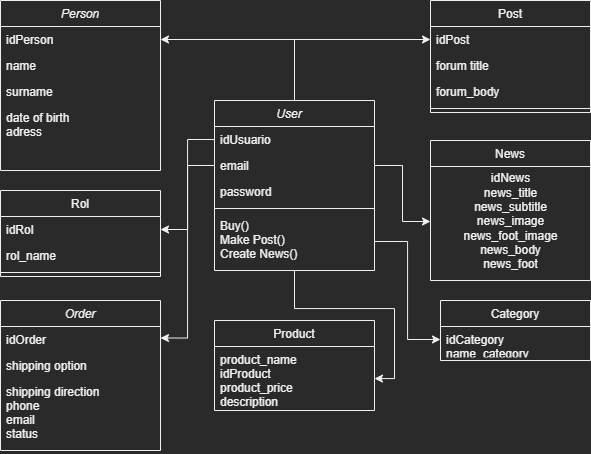

The diagram above was exported from draw.io. Its source (the exported page's mxGraphModel, read from the mxfile embedded in the PNG):
<mxGraphModel dx="1760" dy="677" grid="1" gridSize="10" guides="1" tooltips="1" connect="1" arrows="1" fold="1" page="1" pageScale="1" pageWidth="827" pageHeight="1169" math="0" shadow="0">
  <root>
    <mxCell id="WIyWlLk6GJQsqaUBKTNV-0" />
    <mxCell id="WIyWlLk6GJQsqaUBKTNV-1" parent="WIyWlLk6GJQsqaUBKTNV-0" />
    <mxCell id="zkfFHV4jXpPFQw0GAbJ--0" value="Person" style="swimlane;fontStyle=2;align=center;verticalAlign=top;childLayout=stackLayout;horizontal=1;startSize=26;horizontalStack=0;resizeParent=1;resizeLast=0;collapsible=1;marginBottom=0;rounded=0;shadow=0;strokeWidth=1;" parent="WIyWlLk6GJQsqaUBKTNV-1" vertex="1">
      <mxGeometry x="120" y="60" width="160" height="170" as="geometry">
        <mxRectangle x="230" y="140" width="160" height="26" as="alternateBounds" />
      </mxGeometry>
    </mxCell>
    <mxCell id="zkfFHV4jXpPFQw0GAbJ--1" value="idPerson" style="text;align=left;verticalAlign=top;spacingLeft=4;spacingRight=4;overflow=hidden;rotatable=0;points=[[0,0.5],[1,0.5]];portConstraint=eastwest;" parent="zkfFHV4jXpPFQw0GAbJ--0" vertex="1">
      <mxGeometry y="26" width="160" height="26" as="geometry" />
    </mxCell>
    <mxCell id="zkfFHV4jXpPFQw0GAbJ--2" value="name" style="text;align=left;verticalAlign=top;spacingLeft=4;spacingRight=4;overflow=hidden;rotatable=0;points=[[0,0.5],[1,0.5]];portConstraint=eastwest;rounded=0;shadow=0;html=0;" parent="zkfFHV4jXpPFQw0GAbJ--0" vertex="1">
      <mxGeometry y="52" width="160" height="26" as="geometry" />
    </mxCell>
    <mxCell id="zkfFHV4jXpPFQw0GAbJ--3" value="surname" style="text;align=left;verticalAlign=top;spacingLeft=4;spacingRight=4;overflow=hidden;rotatable=0;points=[[0,0.5],[1,0.5]];portConstraint=eastwest;rounded=0;shadow=0;html=0;" parent="zkfFHV4jXpPFQw0GAbJ--0" vertex="1">
      <mxGeometry y="78" width="160" height="26" as="geometry" />
    </mxCell>
    <mxCell id="zkfFHV4jXpPFQw0GAbJ--5" value="date of birth&#10;adress" style="text;align=left;verticalAlign=top;spacingLeft=4;spacingRight=4;overflow=hidden;rotatable=0;points=[[0,0.5],[1,0.5]];portConstraint=eastwest;" parent="zkfFHV4jXpPFQw0GAbJ--0" vertex="1">
      <mxGeometry y="104" width="160" height="58" as="geometry" />
    </mxCell>
    <mxCell id="zkfFHV4jXpPFQw0GAbJ--6" value="Rol" style="swimlane;fontStyle=0;align=center;verticalAlign=top;childLayout=stackLayout;horizontal=1;startSize=26;horizontalStack=0;resizeParent=1;resizeLast=0;collapsible=1;marginBottom=0;rounded=0;shadow=0;strokeWidth=1;" parent="WIyWlLk6GJQsqaUBKTNV-1" vertex="1">
      <mxGeometry x="120" y="250" width="160" height="86" as="geometry">
        <mxRectangle x="130" y="380" width="160" height="26" as="alternateBounds" />
      </mxGeometry>
    </mxCell>
    <mxCell id="zkfFHV4jXpPFQw0GAbJ--7" value="idRol" style="text;align=left;verticalAlign=top;spacingLeft=4;spacingRight=4;overflow=hidden;rotatable=0;points=[[0,0.5],[1,0.5]];portConstraint=eastwest;" parent="zkfFHV4jXpPFQw0GAbJ--6" vertex="1">
      <mxGeometry y="26" width="160" height="26" as="geometry" />
    </mxCell>
    <mxCell id="zkfFHV4jXpPFQw0GAbJ--8" value="rol_name" style="text;align=left;verticalAlign=top;spacingLeft=4;spacingRight=4;overflow=hidden;rotatable=0;points=[[0,0.5],[1,0.5]];portConstraint=eastwest;rounded=0;shadow=0;html=0;" parent="zkfFHV4jXpPFQw0GAbJ--6" vertex="1">
      <mxGeometry y="52" width="160" height="26" as="geometry" />
    </mxCell>
    <mxCell id="zkfFHV4jXpPFQw0GAbJ--9" value="" style="line;html=1;strokeWidth=1;align=left;verticalAlign=middle;spacingTop=-1;spacingLeft=3;spacingRight=3;rotatable=0;labelPosition=right;points=[];portConstraint=eastwest;" parent="zkfFHV4jXpPFQw0GAbJ--6" vertex="1">
      <mxGeometry y="78" width="160" height="8" as="geometry" />
    </mxCell>
    <mxCell id="zkfFHV4jXpPFQw0GAbJ--13" value="News" style="swimlane;fontStyle=0;align=center;verticalAlign=top;childLayout=stackLayout;horizontal=1;startSize=26;horizontalStack=0;resizeParent=1;resizeLast=0;collapsible=1;marginBottom=0;rounded=0;shadow=0;strokeWidth=1;" parent="WIyWlLk6GJQsqaUBKTNV-1" vertex="1">
      <mxGeometry x="550" y="200" width="160" height="140" as="geometry">
        <mxRectangle x="340" y="380" width="170" height="26" as="alternateBounds" />
      </mxGeometry>
    </mxCell>
    <mxCell id="S_BkAoBkB1nPnnmDkRot-22" value="&lt;span style=&quot;text-align: left;&quot;&gt;idNews&lt;/span&gt;&lt;br style=&quot;padding: 0px; margin: 0px; text-align: left;&quot;&gt;&lt;span style=&quot;text-align: left;&quot;&gt;news_title&lt;/span&gt;&lt;br style=&quot;padding: 0px; margin: 0px; text-align: left;&quot;&gt;&lt;span style=&quot;text-align: left;&quot;&gt;news_subtitle&lt;/span&gt;&lt;br style=&quot;padding: 0px; margin: 0px; text-align: left;&quot;&gt;&lt;span style=&quot;text-align: left;&quot;&gt;news_image&lt;/span&gt;&lt;br style=&quot;padding: 0px; margin: 0px; text-align: left;&quot;&gt;&lt;span style=&quot;text-align: left;&quot;&gt;news_foot_image&lt;/span&gt;&lt;br style=&quot;padding: 0px; margin: 0px; text-align: left;&quot;&gt;&lt;span style=&quot;text-align: left;&quot;&gt;news_body&lt;/span&gt;&lt;br style=&quot;padding: 0px; margin: 0px; text-align: left;&quot;&gt;&lt;span style=&quot;text-align: left;&quot;&gt;news_foot&lt;/span&gt;" style="text;html=1;align=center;verticalAlign=middle;resizable=0;points=[];autosize=1;strokeColor=none;fillColor=none;" vertex="1" parent="zkfFHV4jXpPFQw0GAbJ--13">
      <mxGeometry y="26" width="160" height="110" as="geometry" />
    </mxCell>
    <mxCell id="zkfFHV4jXpPFQw0GAbJ--17" value="Post" style="swimlane;fontStyle=0;align=center;verticalAlign=top;childLayout=stackLayout;horizontal=1;startSize=26;horizontalStack=0;resizeParent=1;resizeLast=0;collapsible=1;marginBottom=0;rounded=0;shadow=0;strokeWidth=1;" parent="WIyWlLk6GJQsqaUBKTNV-1" vertex="1">
      <mxGeometry x="550" y="60" width="160" height="112" as="geometry">
        <mxRectangle x="550" y="140" width="160" height="26" as="alternateBounds" />
      </mxGeometry>
    </mxCell>
    <mxCell id="zkfFHV4jXpPFQw0GAbJ--18" value="idPost" style="text;align=left;verticalAlign=top;spacingLeft=4;spacingRight=4;overflow=hidden;rotatable=0;points=[[0,0.5],[1,0.5]];portConstraint=eastwest;" parent="zkfFHV4jXpPFQw0GAbJ--17" vertex="1">
      <mxGeometry y="26" width="160" height="26" as="geometry" />
    </mxCell>
    <mxCell id="zkfFHV4jXpPFQw0GAbJ--19" value="forum title" style="text;align=left;verticalAlign=top;spacingLeft=4;spacingRight=4;overflow=hidden;rotatable=0;points=[[0,0.5],[1,0.5]];portConstraint=eastwest;rounded=0;shadow=0;html=0;" parent="zkfFHV4jXpPFQw0GAbJ--17" vertex="1">
      <mxGeometry y="52" width="160" height="26" as="geometry" />
    </mxCell>
    <mxCell id="zkfFHV4jXpPFQw0GAbJ--20" value="forum_body" style="text;align=left;verticalAlign=top;spacingLeft=4;spacingRight=4;overflow=hidden;rotatable=0;points=[[0,0.5],[1,0.5]];portConstraint=eastwest;rounded=0;shadow=0;html=0;" parent="zkfFHV4jXpPFQw0GAbJ--17" vertex="1">
      <mxGeometry y="78" width="160" height="26" as="geometry" />
    </mxCell>
    <mxCell id="zkfFHV4jXpPFQw0GAbJ--23" value="" style="line;html=1;strokeWidth=1;align=left;verticalAlign=middle;spacingTop=-1;spacingLeft=3;spacingRight=3;rotatable=0;labelPosition=right;points=[];portConstraint=eastwest;" parent="zkfFHV4jXpPFQw0GAbJ--17" vertex="1">
      <mxGeometry y="104" width="160" height="8" as="geometry" />
    </mxCell>
    <mxCell id="S_BkAoBkB1nPnnmDkRot-23" value="" style="edgeStyle=orthogonalEdgeStyle;rounded=0;orthogonalLoop=1;jettySize=auto;html=1;entryX=1;entryY=0.5;entryDx=0;entryDy=0;" edge="1" parent="WIyWlLk6GJQsqaUBKTNV-1" source="S_BkAoBkB1nPnnmDkRot-0" target="zkfFHV4jXpPFQw0GAbJ--1">
      <mxGeometry relative="1" as="geometry" />
    </mxCell>
    <mxCell id="S_BkAoBkB1nPnnmDkRot-28" value="" style="edgeStyle=orthogonalEdgeStyle;rounded=0;orthogonalLoop=1;jettySize=auto;html=1;entryX=0;entryY=0.5;entryDx=0;entryDy=0;" edge="1" parent="WIyWlLk6GJQsqaUBKTNV-1" source="S_BkAoBkB1nPnnmDkRot-0" target="zkfFHV4jXpPFQw0GAbJ--18">
      <mxGeometry relative="1" as="geometry">
        <mxPoint x="540" y="100" as="targetPoint" />
      </mxGeometry>
    </mxCell>
    <mxCell id="S_BkAoBkB1nPnnmDkRot-29" value="" style="edgeStyle=orthogonalEdgeStyle;rounded=0;orthogonalLoop=1;jettySize=auto;html=1;" edge="1" parent="WIyWlLk6GJQsqaUBKTNV-1" source="S_BkAoBkB1nPnnmDkRot-0" target="S_BkAoBkB1nPnnmDkRot-17">
      <mxGeometry relative="1" as="geometry" />
    </mxCell>
    <mxCell id="S_BkAoBkB1nPnnmDkRot-0" value="User   &#10;    &#10;" style="swimlane;fontStyle=2;align=center;verticalAlign=top;childLayout=stackLayout;horizontal=1;startSize=26;horizontalStack=0;resizeParent=1;resizeLast=0;collapsible=1;marginBottom=0;rounded=0;shadow=0;strokeWidth=1;" vertex="1" parent="WIyWlLk6GJQsqaUBKTNV-1">
      <mxGeometry x="334" y="160" width="160" height="170" as="geometry">
        <mxRectangle x="230" y="140" width="160" height="26" as="alternateBounds" />
      </mxGeometry>
    </mxCell>
    <mxCell id="S_BkAoBkB1nPnnmDkRot-1" value="idUsuario    " style="text;align=left;verticalAlign=top;spacingLeft=4;spacingRight=4;overflow=hidden;rotatable=0;points=[[0,0.5],[1,0.5]];portConstraint=eastwest;" vertex="1" parent="S_BkAoBkB1nPnnmDkRot-0">
      <mxGeometry y="26" width="160" height="26" as="geometry" />
    </mxCell>
    <mxCell id="S_BkAoBkB1nPnnmDkRot-2" value="email" style="text;align=left;verticalAlign=top;spacingLeft=4;spacingRight=4;overflow=hidden;rotatable=0;points=[[0,0.5],[1,0.5]];portConstraint=eastwest;rounded=0;shadow=0;html=0;" vertex="1" parent="S_BkAoBkB1nPnnmDkRot-0">
      <mxGeometry y="52" width="160" height="26" as="geometry" />
    </mxCell>
    <mxCell id="S_BkAoBkB1nPnnmDkRot-3" value="password" style="text;align=left;verticalAlign=top;spacingLeft=4;spacingRight=4;overflow=hidden;rotatable=0;points=[[0,0.5],[1,0.5]];portConstraint=eastwest;rounded=0;shadow=0;html=0;" vertex="1" parent="S_BkAoBkB1nPnnmDkRot-0">
      <mxGeometry y="78" width="160" height="26" as="geometry" />
    </mxCell>
    <mxCell id="S_BkAoBkB1nPnnmDkRot-4" value="" style="line;html=1;strokeWidth=1;align=left;verticalAlign=middle;spacingTop=-1;spacingLeft=3;spacingRight=3;rotatable=0;labelPosition=right;points=[];portConstraint=eastwest;" vertex="1" parent="S_BkAoBkB1nPnnmDkRot-0">
      <mxGeometry y="104" width="160" height="8" as="geometry" />
    </mxCell>
    <mxCell id="S_BkAoBkB1nPnnmDkRot-5" value="Buy()&#10;Make Post()&#10;Create News()" style="text;align=left;verticalAlign=top;spacingLeft=4;spacingRight=4;overflow=hidden;rotatable=0;points=[[0,0.5],[1,0.5]];portConstraint=eastwest;" vertex="1" parent="S_BkAoBkB1nPnnmDkRot-0">
      <mxGeometry y="112" width="160" height="58" as="geometry" />
    </mxCell>
    <mxCell id="S_BkAoBkB1nPnnmDkRot-6" value="Order" style="swimlane;fontStyle=2;align=center;verticalAlign=top;childLayout=stackLayout;horizontal=1;startSize=26;horizontalStack=0;resizeParent=1;resizeLast=0;collapsible=1;marginBottom=0;rounded=0;shadow=0;strokeWidth=1;" vertex="1" parent="WIyWlLk6GJQsqaUBKTNV-1">
      <mxGeometry x="120" y="360" width="160" height="150" as="geometry">
        <mxRectangle x="230" y="140" width="160" height="26" as="alternateBounds" />
      </mxGeometry>
    </mxCell>
    <mxCell id="S_BkAoBkB1nPnnmDkRot-7" value="idOrder" style="text;align=left;verticalAlign=top;spacingLeft=4;spacingRight=4;overflow=hidden;rotatable=0;points=[[0,0.5],[1,0.5]];portConstraint=eastwest;" vertex="1" parent="S_BkAoBkB1nPnnmDkRot-6">
      <mxGeometry y="26" width="160" height="26" as="geometry" />
    </mxCell>
    <mxCell id="S_BkAoBkB1nPnnmDkRot-8" value="shipping option" style="text;align=left;verticalAlign=top;spacingLeft=4;spacingRight=4;overflow=hidden;rotatable=0;points=[[0,0.5],[1,0.5]];portConstraint=eastwest;rounded=0;shadow=0;html=0;" vertex="1" parent="S_BkAoBkB1nPnnmDkRot-6">
      <mxGeometry y="52" width="160" height="26" as="geometry" />
    </mxCell>
    <mxCell id="S_BkAoBkB1nPnnmDkRot-9" value="shipping direction&#10;phone&#10;email&#10;status&#10;" style="text;align=left;verticalAlign=top;spacingLeft=4;spacingRight=4;overflow=hidden;rotatable=0;points=[[0,0.5],[1,0.5]];portConstraint=eastwest;rounded=0;shadow=0;html=0;" vertex="1" parent="S_BkAoBkB1nPnnmDkRot-6">
      <mxGeometry y="78" width="160" height="72" as="geometry" />
    </mxCell>
    <mxCell id="S_BkAoBkB1nPnnmDkRot-12" value="Category" style="swimlane;fontStyle=0;align=center;verticalAlign=top;childLayout=stackLayout;horizontal=1;startSize=26;horizontalStack=0;resizeParent=1;resizeLast=0;collapsible=1;marginBottom=0;rounded=0;shadow=0;strokeWidth=1;" vertex="1" parent="WIyWlLk6GJQsqaUBKTNV-1">
      <mxGeometry x="560" y="360" width="150" height="60" as="geometry">
        <mxRectangle x="340" y="380" width="170" height="26" as="alternateBounds" />
      </mxGeometry>
    </mxCell>
    <mxCell id="S_BkAoBkB1nPnnmDkRot-13" value="idCategory&#10;name_category" style="text;align=left;verticalAlign=top;spacingLeft=4;spacingRight=4;overflow=hidden;rotatable=0;points=[[0,0.5],[1,0.5]];portConstraint=eastwest;" vertex="1" parent="S_BkAoBkB1nPnnmDkRot-12">
      <mxGeometry y="26" width="150" height="26" as="geometry" />
    </mxCell>
    <mxCell id="S_BkAoBkB1nPnnmDkRot-16" value="Product" style="swimlane;fontStyle=0;align=center;verticalAlign=top;childLayout=stackLayout;horizontal=1;startSize=26;horizontalStack=0;resizeParent=1;resizeLast=0;collapsible=1;marginBottom=0;rounded=0;shadow=0;strokeWidth=1;" vertex="1" parent="WIyWlLk6GJQsqaUBKTNV-1">
      <mxGeometry x="334" y="380" width="160" height="90" as="geometry">
        <mxRectangle x="340" y="380" width="170" height="26" as="alternateBounds" />
      </mxGeometry>
    </mxCell>
    <mxCell id="S_BkAoBkB1nPnnmDkRot-17" value="product_name&#10;idProduct&#10;product_price&#10;description" style="text;align=left;verticalAlign=top;spacingLeft=4;spacingRight=4;overflow=hidden;rotatable=0;points=[[0,0.5],[1,0.5]];portConstraint=eastwest;" vertex="1" parent="S_BkAoBkB1nPnnmDkRot-16">
      <mxGeometry y="26" width="160" height="64" as="geometry" />
    </mxCell>
    <mxCell id="S_BkAoBkB1nPnnmDkRot-25" value="" style="edgeStyle=orthogonalEdgeStyle;rounded=0;orthogonalLoop=1;jettySize=auto;html=1;entryX=1;entryY=0.5;entryDx=0;entryDy=0;" edge="1" parent="WIyWlLk6GJQsqaUBKTNV-1" source="S_BkAoBkB1nPnnmDkRot-1" target="zkfFHV4jXpPFQw0GAbJ--7">
      <mxGeometry relative="1" as="geometry" />
    </mxCell>
    <mxCell id="S_BkAoBkB1nPnnmDkRot-26" value="" style="edgeStyle=orthogonalEdgeStyle;rounded=0;orthogonalLoop=1;jettySize=auto;html=1;entryX=1;entryY=0.25;entryDx=0;entryDy=0;" edge="1" parent="WIyWlLk6GJQsqaUBKTNV-1" source="S_BkAoBkB1nPnnmDkRot-2" target="S_BkAoBkB1nPnnmDkRot-6">
      <mxGeometry relative="1" as="geometry" />
    </mxCell>
    <mxCell id="S_BkAoBkB1nPnnmDkRot-30" value="" style="edgeStyle=orthogonalEdgeStyle;rounded=0;orthogonalLoop=1;jettySize=auto;html=1;" edge="1" parent="WIyWlLk6GJQsqaUBKTNV-1" source="S_BkAoBkB1nPnnmDkRot-2" target="S_BkAoBkB1nPnnmDkRot-22">
      <mxGeometry relative="1" as="geometry" />
    </mxCell>
    <mxCell id="S_BkAoBkB1nPnnmDkRot-31" value="" style="edgeStyle=orthogonalEdgeStyle;rounded=0;orthogonalLoop=1;jettySize=auto;html=1;entryX=0;entryY=0.5;entryDx=0;entryDy=0;" edge="1" parent="WIyWlLk6GJQsqaUBKTNV-1" source="S_BkAoBkB1nPnnmDkRot-5" target="S_BkAoBkB1nPnnmDkRot-13">
      <mxGeometry relative="1" as="geometry" />
    </mxCell>
  </root>
</mxGraphModel>